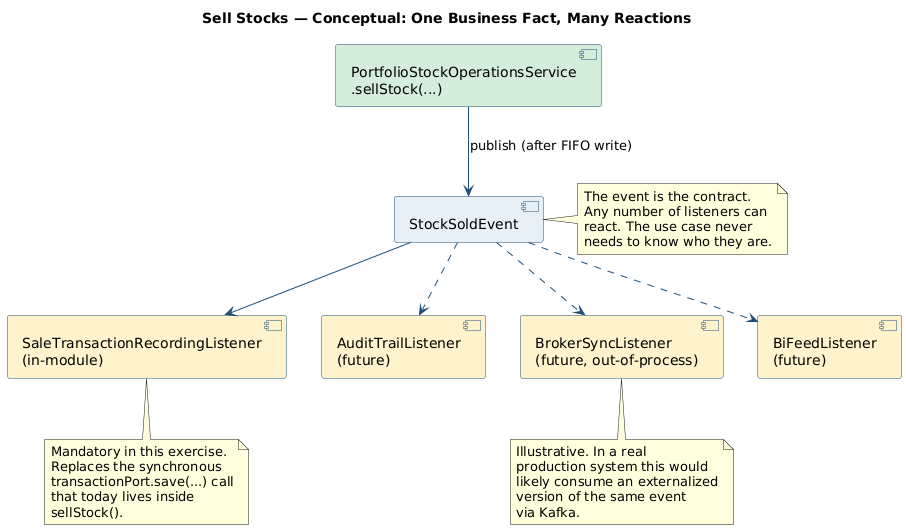

The diagram above was rendered by PlantUML. Its source (embedded in the PNG):
@startuml sell-events-conceptual
title Sell Stocks — Conceptual: One Business Fact, Many Reactions

skinparam shadowing false
skinparam backgroundColor #FFFFFF
skinparam ArrowColor #1f4e79
skinparam ComponentBorderColor #1f4e79
skinparam ComponentBackgroundColor #fff3cd

[PortfolioStockOperationsService\n.sellStock(...)] as core #d4edda
[StockSoldEvent] as evt #e7eef7

[SaleTransactionRecordingListener\n(in-module)] as L1
[AuditTrailListener\n(future)] as L2
[BrokerSyncListener\n(future, out-of-process)] as L3
[BiFeedListener\n(future)] as L4

core --> evt : publish (after FIFO write)
evt --> L1
evt ..> L2
evt ..> L3
evt ..> L4

note right of evt
  The event is the contract.
  Any number of listeners can
  react. The use case never
  needs to know who they are.
end note

note bottom of L1
  Mandatory in this exercise.
  Replaces the synchronous
  transactionPort.save(...) call
  that today lives inside
  sellStock().
end note

note bottom of L3
  Illustrative. In a real
  production system this would
  likely consume an externalized
  version of the same event
  via Kafka.
end note

@enduml